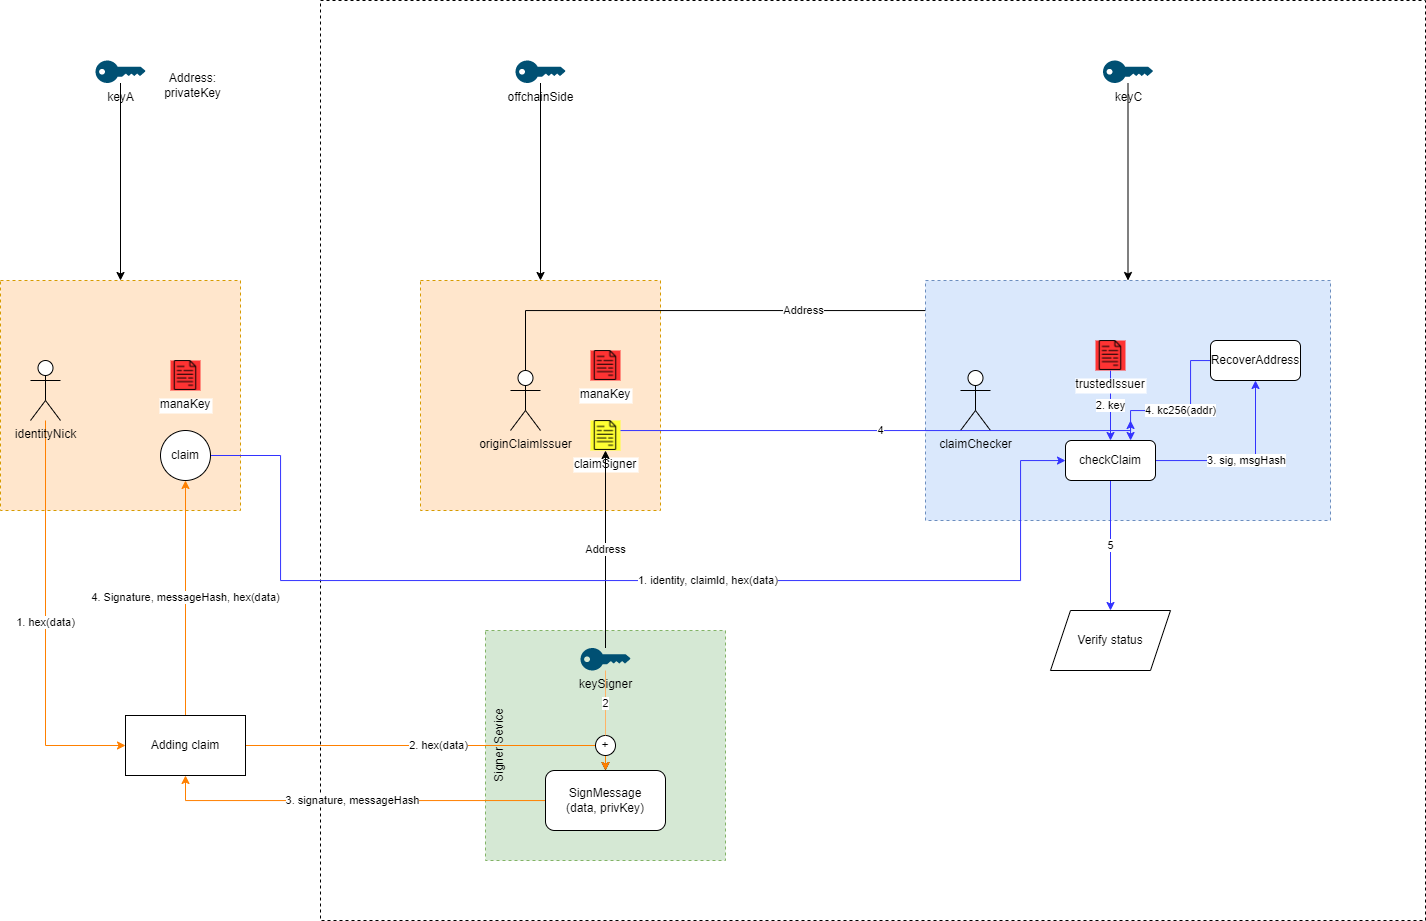

The diagram above was exported from draw.io. Its source (the exported page's mxGraphModel, read from the mxfile embedded in the PNG):
<mxGraphModel dx="3327" dy="2177" grid="1" gridSize="10" guides="1" tooltips="1" connect="1" arrows="1" fold="1" page="1" pageScale="1" pageWidth="827" pageHeight="1169" math="0" shadow="0">
  <root>
    <mxCell id="0" />
    <mxCell id="1" parent="0" />
    <mxCell id="2" value="" style="rounded=0;whiteSpace=wrap;html=1;dashed=1;fillColor=none;" vertex="1" parent="1">
      <mxGeometry x="50" y="-160" width="1105" height="920" as="geometry" />
    </mxCell>
    <mxCell id="3" value="Signer Sevice" style="rounded=0;whiteSpace=wrap;html=1;dashed=1;fillColor=#d5e8d4;horizontal=0;verticalAlign=top;strokeColor=#82b366;" vertex="1" parent="1">
      <mxGeometry x="215" y="470" width="240" height="230" as="geometry" />
    </mxCell>
    <mxCell id="4" value="" style="rounded=0;whiteSpace=wrap;html=1;dashed=1;fillColor=#ffe6cc;strokeColor=#d79b00;" vertex="1" parent="1">
      <mxGeometry x="150" y="120" width="240" height="230" as="geometry" />
    </mxCell>
    <mxCell id="5" value="Address" style="edgeStyle=orthogonalEdgeStyle;rounded=0;orthogonalLoop=1;jettySize=auto;html=1;" edge="1" source="6" target="22" parent="1">
      <mxGeometry relative="1" as="geometry">
        <Array as="points">
          <mxPoint x="255" y="150" />
          <mxPoint x="840" y="150" />
        </Array>
      </mxGeometry>
    </mxCell>
    <mxCell id="6" value="originClaimIssuer" style="shape=umlActor;verticalLabelPosition=bottom;verticalAlign=top;html=1;outlineConnect=0;" vertex="1" parent="1">
      <mxGeometry x="240" y="210" width="30" height="60" as="geometry" />
    </mxCell>
    <mxCell id="7" value="manaKey" style="shape=image;verticalLabelPosition=bottom;labelBackgroundColor=default;verticalAlign=top;aspect=fixed;imageAspect=0;image=data:image/png,(base64 omitted: 3364 chars);imageBackground=#FF3333;" vertex="1" parent="1">
      <mxGeometry x="320" y="190" width="30" height="30" as="geometry" />
    </mxCell>
    <mxCell id="8" value="claimSigner" style="shape=image;verticalLabelPosition=bottom;labelBackgroundColor=default;verticalAlign=top;aspect=fixed;imageAspect=0;image=data:image/png,(base64 omitted: 3364 chars);imageBackground=#FFFF33;" vertex="1" parent="1">
      <mxGeometry x="320" y="260" width="30" height="30" as="geometry" />
    </mxCell>
    <mxCell id="9" style="edgeStyle=orthogonalEdgeStyle;rounded=0;orthogonalLoop=1;jettySize=auto;html=1;exitX=0.5;exitY=1;exitDx=0;exitDy=0;" edge="1" source="7" target="7" parent="1">
      <mxGeometry relative="1" as="geometry" />
    </mxCell>
    <mxCell id="10" style="edgeStyle=orthogonalEdgeStyle;rounded=0;orthogonalLoop=1;jettySize=auto;html=1;entryX=0.5;entryY=0;entryDx=0;entryDy=0;" edge="1" source="11" target="4" parent="1">
      <mxGeometry relative="1" as="geometry" />
    </mxCell>
    <mxCell id="11" value="offchainSide" style="points=[[0,0.5,0],[0.24,0,0],[0.5,0.28,0],[0.995,0.475,0],[0.5,0.72,0],[0.24,1,0]];verticalLabelPosition=bottom;sketch=0;html=1;verticalAlign=top;aspect=fixed;align=center;pointerEvents=1;shape=mxgraph.cisco19.key;fillColor=#005073;strokeColor=none;" vertex="1" parent="1">
      <mxGeometry x="245" y="-100" width="50" height="22.5" as="geometry" />
    </mxCell>
    <mxCell id="12" style="edgeStyle=orthogonalEdgeStyle;rounded=0;orthogonalLoop=1;jettySize=auto;html=1;entryX=0.5;entryY=0;entryDx=0;entryDy=0;" edge="1" source="13" target="24" parent="1">
      <mxGeometry relative="1" as="geometry" />
    </mxCell>
    <mxCell id="13" value="keyA" style="points=[[0,0.5,0],[0.24,0,0],[0.5,0.28,0],[0.995,0.475,0],[0.5,0.72,0],[0.24,1,0]];verticalLabelPosition=bottom;sketch=0;html=1;verticalAlign=top;aspect=fixed;align=center;pointerEvents=1;shape=mxgraph.cisco19.key;fillColor=#005073;strokeColor=none;" vertex="1" parent="1">
      <mxGeometry x="-175" y="-100" width="50" height="22.5" as="geometry" />
    </mxCell>
    <mxCell id="14" value="Address" style="edgeStyle=orthogonalEdgeStyle;rounded=0;orthogonalLoop=1;jettySize=auto;html=1;" edge="1" source="16" target="8" parent="1">
      <mxGeometry relative="1" as="geometry" />
    </mxCell>
    <mxCell id="15" style="edgeStyle=orthogonalEdgeStyle;rounded=0;orthogonalLoop=1;jettySize=auto;html=1;entryX=0.5;entryY=0;entryDx=0;entryDy=0;startArrow=none;" edge="1" source="36" target="35" parent="1">
      <mxGeometry relative="1" as="geometry" />
    </mxCell>
    <mxCell id="16" value="keySigner" style="points=[[0,0.5,0],[0.24,0,0],[0.5,0.28,0],[0.995,0.475,0],[0.5,0.72,0],[0.24,1,0]];verticalLabelPosition=bottom;sketch=0;html=1;verticalAlign=top;aspect=fixed;align=center;pointerEvents=1;shape=mxgraph.cisco19.key;fillColor=#005073;strokeColor=none;dashed=1;" vertex="1" parent="1">
      <mxGeometry x="310" y="487.5" width="50" height="22.5" as="geometry" />
    </mxCell>
    <mxCell id="17" style="edgeStyle=orthogonalEdgeStyle;rounded=0;orthogonalLoop=1;jettySize=auto;html=1;entryX=0.5;entryY=0;entryDx=0;entryDy=0;" edge="1" source="18" target="19" parent="1">
      <mxGeometry relative="1" as="geometry" />
    </mxCell>
    <mxCell id="18" value="keyC" style="points=[[0,0.5,0],[0.24,0,0],[0.5,0.28,0],[0.995,0.475,0],[0.5,0.72,0],[0.24,1,0]];verticalLabelPosition=bottom;sketch=0;html=1;verticalAlign=top;aspect=fixed;align=center;pointerEvents=1;shape=mxgraph.cisco19.key;fillColor=#005073;strokeColor=none;" vertex="1" parent="1">
      <mxGeometry x="832.5" y="-100" width="50" height="22.5" as="geometry" />
    </mxCell>
    <mxCell id="19" value="" style="rounded=0;whiteSpace=wrap;html=1;dashed=1;fillColor=#dae8fc;strokeColor=#6c8ebf;" vertex="1" parent="1">
      <mxGeometry x="655" y="120" width="405" height="240" as="geometry" />
    </mxCell>
    <mxCell id="20" value="claimChecker" style="shape=umlActor;verticalLabelPosition=bottom;verticalAlign=top;html=1;outlineConnect=0;" vertex="1" parent="1">
      <mxGeometry x="690" y="210" width="30" height="60" as="geometry" />
    </mxCell>
    <mxCell id="21" value="2. key" style="edgeStyle=orthogonalEdgeStyle;rounded=0;orthogonalLoop=1;jettySize=auto;html=1;strokeColor=#3333FF;fontColor=#000000;" edge="1" source="22" target="40" parent="1">
      <mxGeometry relative="1" as="geometry" />
    </mxCell>
    <mxCell id="22" value="trustedIssuer" style="shape=image;verticalLabelPosition=bottom;labelBackgroundColor=default;verticalAlign=top;aspect=fixed;imageAspect=0;image=data:image/png,(base64 omitted: 3364 chars);imageBackground=#FF3333;" vertex="1" parent="1">
      <mxGeometry x="825" y="180" width="30" height="30" as="geometry" />
    </mxCell>
    <mxCell id="23" style="edgeStyle=orthogonalEdgeStyle;rounded=0;orthogonalLoop=1;jettySize=auto;html=1;exitX=0.5;exitY=1;exitDx=0;exitDy=0;" edge="1" parent="1">
      <mxGeometry relative="1" as="geometry">
        <mxPoint x="840" y="220" as="sourcePoint" />
        <mxPoint x="840" y="220" as="targetPoint" />
      </mxGeometry>
    </mxCell>
    <mxCell id="24" value="" style="rounded=0;whiteSpace=wrap;html=1;dashed=1;fillColor=#ffe6cc;strokeColor=#d79b00;" vertex="1" parent="1">
      <mxGeometry x="-270" y="120" width="240" height="230" as="geometry" />
    </mxCell>
    <mxCell id="25" value="1. hex(data)" style="edgeStyle=orthogonalEdgeStyle;rounded=0;orthogonalLoop=1;jettySize=auto;html=1;entryX=0;entryY=0.5;entryDx=0;entryDy=0;strokeColor=#FF8000;" edge="1" source="26" target="33" parent="1">
      <mxGeometry relative="1" as="geometry">
        <Array as="points">
          <mxPoint x="-225" y="585" />
        </Array>
      </mxGeometry>
    </mxCell>
    <mxCell id="26" value="identityNick" style="shape=umlActor;verticalLabelPosition=bottom;verticalAlign=top;html=1;outlineConnect=0;" vertex="1" parent="1">
      <mxGeometry x="-240" y="200" width="30" height="60" as="geometry" />
    </mxCell>
    <mxCell id="27" value="manaKey" style="shape=image;verticalLabelPosition=bottom;labelBackgroundColor=default;verticalAlign=top;aspect=fixed;imageAspect=0;image=data:image/png,(base64 omitted: 3364 chars);imageBackground=#FF3333;" vertex="1" parent="1">
      <mxGeometry x="-100" y="200" width="30" height="30" as="geometry" />
    </mxCell>
    <mxCell id="28" style="edgeStyle=orthogonalEdgeStyle;rounded=0;orthogonalLoop=1;jettySize=auto;html=1;exitX=0.5;exitY=1;exitDx=0;exitDy=0;" edge="1" source="27" target="27" parent="1">
      <mxGeometry relative="1" as="geometry" />
    </mxCell>
    <mxCell id="29" value="1. identity, claimId, hex(data)" style="edgeStyle=orthogonalEdgeStyle;rounded=0;orthogonalLoop=1;jettySize=auto;html=1;verticalAlign=middle;horizontal=1;labelPosition=right;verticalLabelPosition=middle;align=left;strokeColor=#3333FF;" edge="1" source="30" target="40" parent="1">
      <mxGeometry relative="1" as="geometry">
        <Array as="points">
          <mxPoint x="10" y="295" />
          <mxPoint x="10" y="420" />
          <mxPoint x="750" y="420" />
          <mxPoint x="750" y="300" />
        </Array>
      </mxGeometry>
    </mxCell>
    <mxCell id="30" value="claim" style="ellipse;whiteSpace=wrap;html=1;aspect=fixed;" vertex="1" parent="1">
      <mxGeometry x="-110" y="270" width="50" height="50" as="geometry" />
    </mxCell>
    <mxCell id="31" value="4. Signature, messageHash, hex(data)" style="edgeStyle=orthogonalEdgeStyle;rounded=0;orthogonalLoop=1;jettySize=auto;html=1;entryX=0.5;entryY=1;entryDx=0;entryDy=0;strokeColor=#FF8000;" edge="1" source="33" target="30" parent="1">
      <mxGeometry relative="1" as="geometry" />
    </mxCell>
    <mxCell id="32" value="2. hex(data)" style="edgeStyle=orthogonalEdgeStyle;rounded=0;orthogonalLoop=1;jettySize=auto;html=1;strokeColor=#FF8000;" edge="1" source="33" target="35" parent="1">
      <mxGeometry relative="1" as="geometry">
        <Array as="points">
          <mxPoint x="335" y="585" />
        </Array>
      </mxGeometry>
    </mxCell>
    <mxCell id="33" value="Adding claim" style="rounded=0;whiteSpace=wrap;html=1;" vertex="1" parent="1">
      <mxGeometry x="-145" y="555" width="120" height="60" as="geometry" />
    </mxCell>
    <mxCell id="34" value="3. signature, messageHash" style="edgeStyle=orthogonalEdgeStyle;rounded=0;orthogonalLoop=1;jettySize=auto;html=1;entryX=0.5;entryY=1;entryDx=0;entryDy=0;strokeColor=#FF8000;" edge="1" source="35" target="33" parent="1">
      <mxGeometry relative="1" as="geometry" />
    </mxCell>
    <mxCell id="35" value="SignMessage&lt;br&gt;(data, privKey)" style="rounded=1;whiteSpace=wrap;html=1;" vertex="1" parent="1">
      <mxGeometry x="275" y="610" width="120" height="60" as="geometry" />
    </mxCell>
    <mxCell id="36" value="+" style="ellipse;whiteSpace=wrap;html=1;aspect=fixed;" vertex="1" parent="1">
      <mxGeometry x="325" y="575" width="20" height="20" as="geometry" />
    </mxCell>
    <mxCell id="37" value="2" style="edgeStyle=orthogonalEdgeStyle;rounded=0;orthogonalLoop=1;jettySize=auto;html=1;entryX=0.5;entryY=0;entryDx=0;entryDy=0;endArrow=none;strokeColor=#FFB366;" edge="1" source="16" target="36" parent="1">
      <mxGeometry relative="1" as="geometry">
        <mxPoint x="335" y="542.5" as="sourcePoint" />
        <mxPoint x="335" y="610" as="targetPoint" />
      </mxGeometry>
    </mxCell>
    <mxCell id="38" value="3. sig, msgHash" style="edgeStyle=orthogonalEdgeStyle;rounded=0;orthogonalLoop=1;jettySize=auto;html=1;strokeColor=#3333FF;fontColor=#000000;" edge="1" source="40" target="42" parent="1">
      <mxGeometry relative="1" as="geometry" />
    </mxCell>
    <mxCell id="39" value="5" style="edgeStyle=orthogonalEdgeStyle;rounded=0;orthogonalLoop=1;jettySize=auto;html=1;strokeColor=#3333FF;fontColor=#000000;" edge="1" source="40" target="43" parent="1">
      <mxGeometry relative="1" as="geometry">
        <mxPoint x="840" y="480" as="targetPoint" />
      </mxGeometry>
    </mxCell>
    <mxCell id="40" value="checkClaim" style="rounded=1;whiteSpace=wrap;html=1;" vertex="1" parent="1">
      <mxGeometry x="795" y="280" width="90" height="40" as="geometry" />
    </mxCell>
    <mxCell id="41" value="4. kc256(addr)" style="edgeStyle=orthogonalEdgeStyle;rounded=0;orthogonalLoop=1;jettySize=auto;html=1;strokeColor=#3333FF;fontColor=#000000;" edge="1" source="42" target="40" parent="1">
      <mxGeometry relative="1" as="geometry">
        <Array as="points">
          <mxPoint x="920" y="200" />
          <mxPoint x="920" y="250" />
          <mxPoint x="860" y="250" />
        </Array>
      </mxGeometry>
    </mxCell>
    <mxCell id="42" value="RecoverAddress" style="rounded=1;whiteSpace=wrap;html=1;" vertex="1" parent="1">
      <mxGeometry x="940" y="180" width="90" height="40" as="geometry" />
    </mxCell>
    <mxCell id="43" value="Verify status" style="shape=parallelogram;perimeter=parallelogramPerimeter;whiteSpace=wrap;html=1;fixedSize=1;fontColor=#000000;" vertex="1" parent="1">
      <mxGeometry x="780" y="450" width="120" height="60" as="geometry" />
    </mxCell>
    <mxCell id="44" value="Address:&lt;br&gt;privateKey" style="text;html=1;strokeColor=none;fillColor=none;align=center;verticalAlign=middle;whiteSpace=wrap;rounded=0;" vertex="1" parent="1">
      <mxGeometry x="-115" y="-110" width="75" height="70" as="geometry" />
    </mxCell>
    <mxCell id="45" value="4" style="edgeStyle=orthogonalEdgeStyle;rounded=0;orthogonalLoop=1;jettySize=auto;html=1;strokeColor=#3333FF;" edge="1" source="8" parent="1">
      <mxGeometry relative="1" as="geometry">
        <mxPoint x="860" y="260" as="targetPoint" />
        <Array as="points">
          <mxPoint x="860" y="270" />
        </Array>
      </mxGeometry>
    </mxCell>
  </root>
</mxGraphModel>